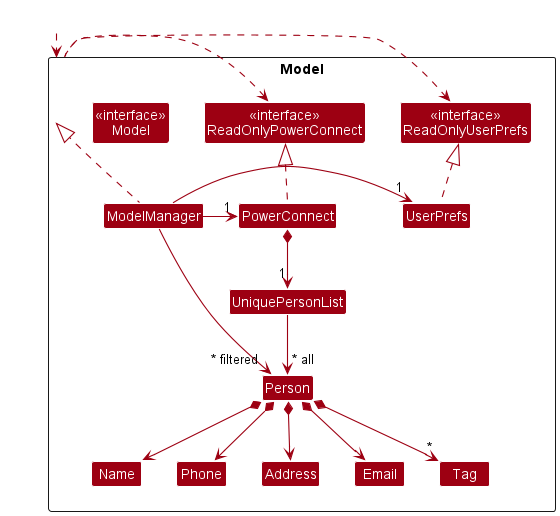

The diagram above was rendered by PlantUML. Its source (embedded in the PNG):
@startuml
!include style.puml
skinparam arrowThickness 1.1
skinparam arrowColor MODEL_COLOR
skinparam classBackgroundColor MODEL_COLOR

Package Model <<Rectangle>>{
Class "<<interface>>\nReadOnlyPowerConnect" as ReadOnlyPowerConnect
Class "<<interface>>\nReadOnlyUserPrefs" as ReadOnlyUserPrefs
Class "<<interface>>\nModel" as Model
Class PowerConnect
Class ModelManager
Class UserPrefs

Class UniquePersonList
Class Person
Class Address
Class Email
Class Name
Class Phone
Class Tag

}

Class HiddenOutside #FFFFFF
HiddenOutside ..> Model

PowerConnect .up.|> ReadOnlyPowerConnect

ModelManager .up.|> Model
Model .right.> ReadOnlyUserPrefs
Model .left.> ReadOnlyPowerConnect
ModelManager -left-> "1" PowerConnect
ModelManager -right-> "1" UserPrefs
UserPrefs .up.|> ReadOnlyUserPrefs

PowerConnect *--> "1" UniquePersonList
UniquePersonList --> "~* all" Person
Person *--> Name
Person *--> Phone
Person *--> Email
Person *--> Address
Person *--> "*" Tag

Name -[hidden]right-> Phone
Phone -[hidden]right-> Address
Address -[hidden]right-> Email

ModelManager -->"~* filtered" Person
@enduml